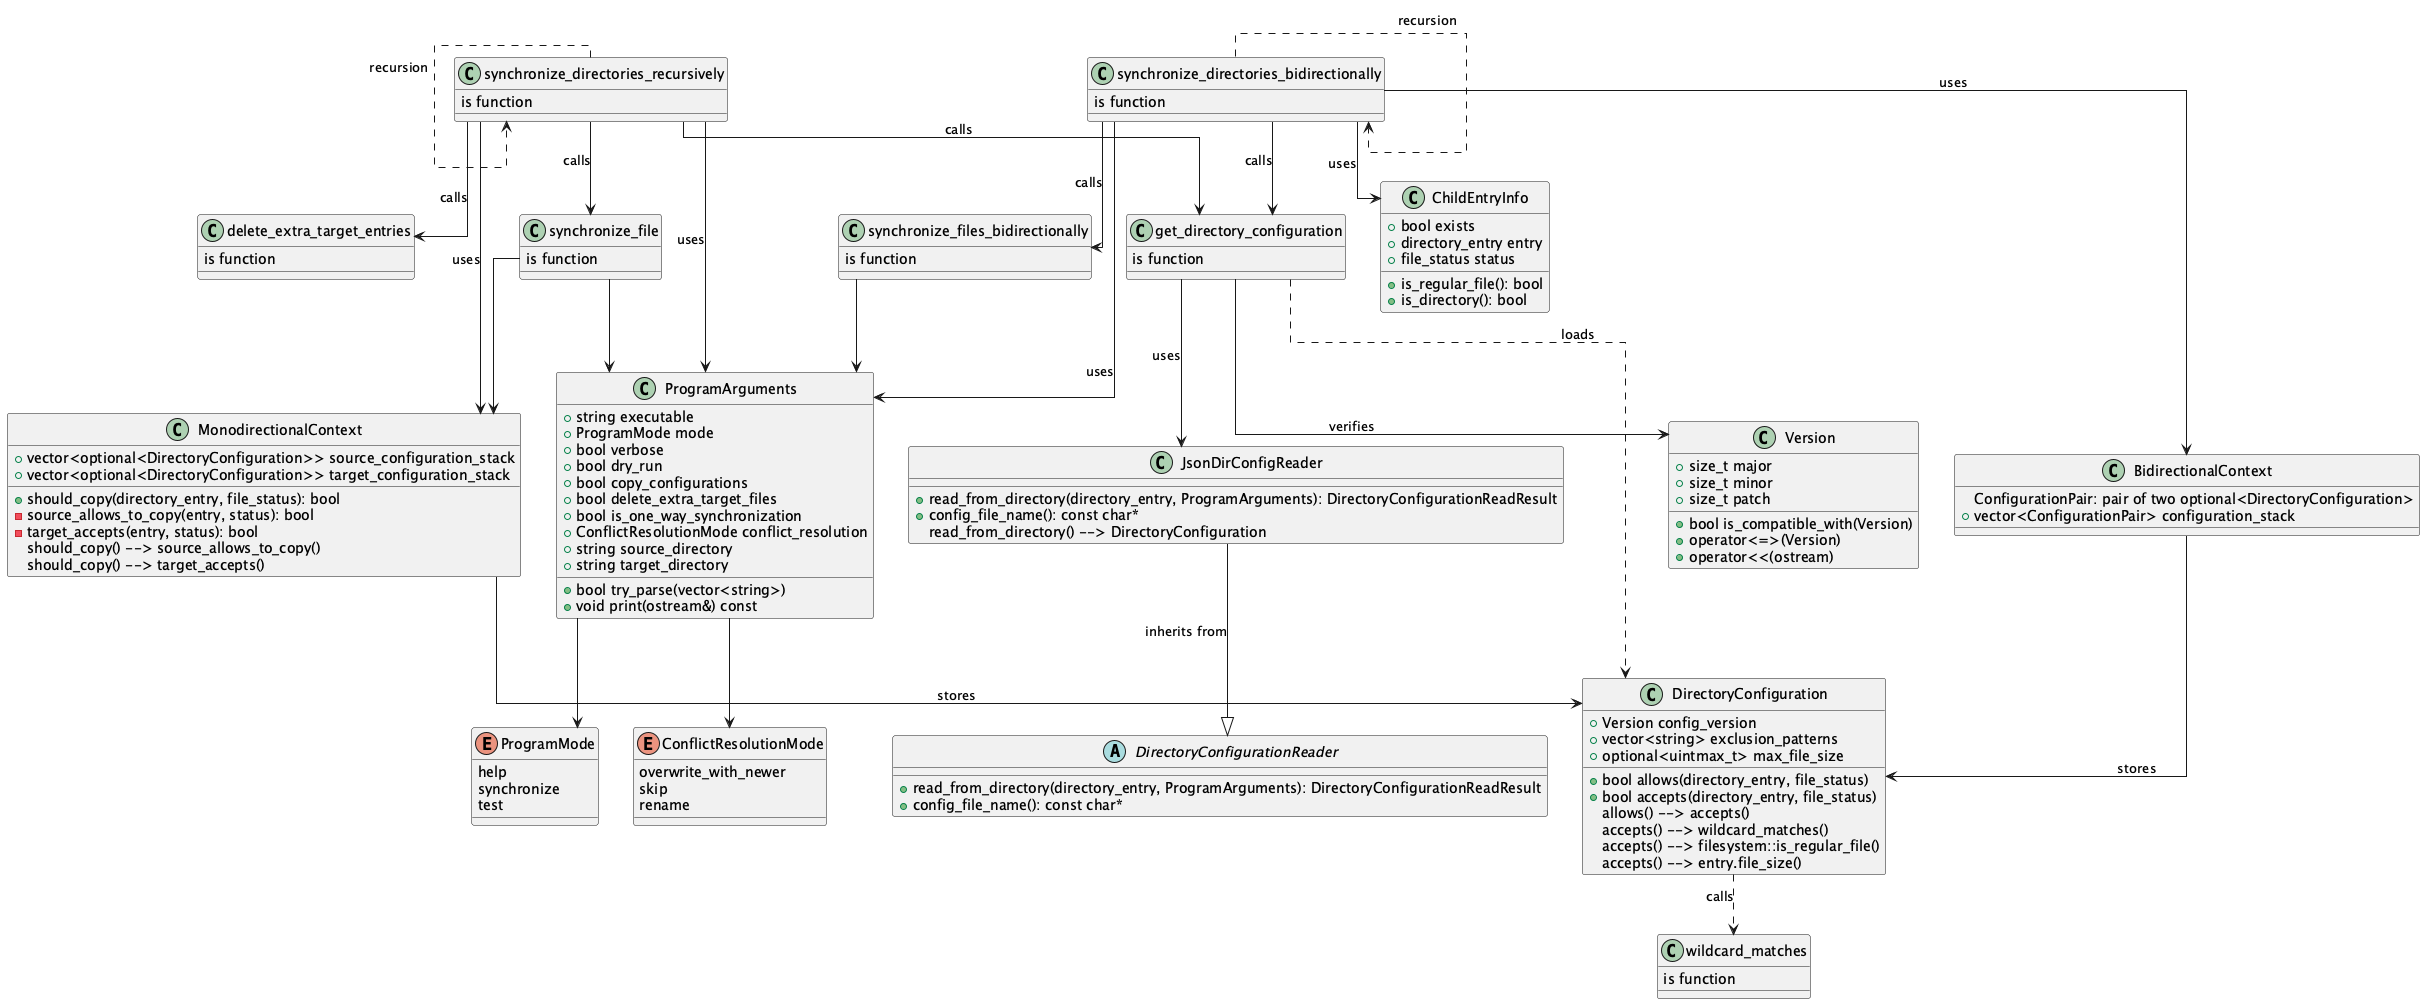

The diagram above was rendered by PlantUML. Its source (embedded in the PNG):
@startuml
'skinparam classAttributeIconSize 0
'skinparam defaultTextAlignment left
skinparam linetype ortho

' ==== ENUMS AND SUPPORT TYPES ====
enum ProgramMode {
    help
    synchronize
    test
}

enum ConflictResolutionMode {
    overwrite_with_newer
    skip
    rename
}

class ProgramArguments {
    +string executable
    +ProgramMode mode
    +bool verbose
    +bool dry_run
    +bool copy_configurations
    +bool delete_extra_target_files
    +bool is_one_way_synchronization
    +ConflictResolutionMode conflict_resolution
    +string source_directory
    +string target_directory
    +bool try_parse(vector<string>)
    +void print(ostream&) const
}

class DirectoryConfiguration {
    +Version config_version
    +vector<string> exclusion_patterns
    +optional<uintmax_t> max_file_size
    +bool allows(directory_entry, file_status)
    +bool accepts(directory_entry, file_status)
}

class Version {
    +size_t major
    +size_t minor
    +size_t patch
    +bool is_compatible_with(Version)
    +operator<=>(Version)
    +operator<<(ostream)
}

class wildcard_matches {
    is function
}


class DirectoryConfigurationReader {
    +read_from_directory(directory_entry, ProgramArguments): DirectoryConfigurationReadResult
    +config_file_name(): const char*
}

abstract DirectoryConfigurationReader

class JsonDirConfigReader {
    +read_from_directory(directory_entry, ProgramArguments): DirectoryConfigurationReadResult
    +config_file_name(): const char*
}

JsonDirConfigReader --|> DirectoryConfigurationReader : inherits from

class MonodirectionalContext {
    +vector<optional<DirectoryConfiguration>> source_configuration_stack
    +vector<optional<DirectoryConfiguration>> target_configuration_stack
    +should_copy(directory_entry, file_status): bool
    -source_allows_to_copy(entry, status): bool
    -target_accepts(entry, status): bool
}

class BidirectionalContext {
    ConfigurationPair: pair of two optional<DirectoryConfiguration>
    +vector<ConfigurationPair> configuration_stack
}

class ChildEntryInfo {
    +bool exists
    +directory_entry entry
    +file_status status
    +is_regular_file(): bool
    +is_directory(): bool
}

' ==== FUNCTIONS AS CLASS ICONS ====
class synchronize_directories_recursively {
    is function
}
class synchronize_directories_bidirectionally {
    is function
}
class synchronize_file {
    is function
}
class synchronize_files_bidirectionally {
    is function
}
class delete_extra_target_entries {
    is function
}
class get_directory_configuration {
    is function
}

' ==== STRUCT RELATIONSHIPS ====

DirectoryConfiguration ..> wildcard_matches : calls

MonodirectionalContext --> DirectoryConfiguration : stores
BidirectionalContext --> DirectoryConfiguration : stores

ProgramArguments --> ProgramMode
ProgramArguments --> ConflictResolutionMode

' ==== FUNCTION RELATIONSHIPS ====

get_directory_configuration ..> DirectoryConfiguration : loads
get_directory_configuration --> JsonDirConfigReader : uses
get_directory_configuration --> Version : verifies

DirectoryConfiguration : allows() --> accepts()
DirectoryConfiguration : accepts() --> wildcard_matches()
DirectoryConfiguration : accepts() --> filesystem::is_regular_file()
DirectoryConfiguration : accepts() --> entry.file_size()

MonodirectionalContext : should_copy() --> source_allows_to_copy()
MonodirectionalContext : should_copy() --> target_accepts()

JsonDirConfigReader : read_from_directory() --> DirectoryConfiguration

synchronize_directories_recursively --> ProgramArguments : uses
synchronize_directories_recursively --> MonodirectionalContext : uses
synchronize_directories_recursively --> synchronize_file : calls
synchronize_directories_recursively --> delete_extra_target_entries : calls
synchronize_directories_recursively --> get_directory_configuration : calls
synchronize_directories_recursively ..> synchronize_directories_recursively : recursion

synchronize_file --> ProgramArguments
synchronize_file --> MonodirectionalContext

synchronize_directories_bidirectionally --> ProgramArguments : uses
synchronize_directories_bidirectionally --> BidirectionalContext : uses
synchronize_directories_bidirectionally --> synchronize_files_bidirectionally : calls
synchronize_directories_bidirectionally --> ChildEntryInfo : uses
synchronize_directories_bidirectionally --> get_directory_configuration : calls
synchronize_directories_bidirectionally ..> synchronize_directories_bidirectionally : recursion

synchronize_files_bidirectionally --> ProgramArguments

@enduml